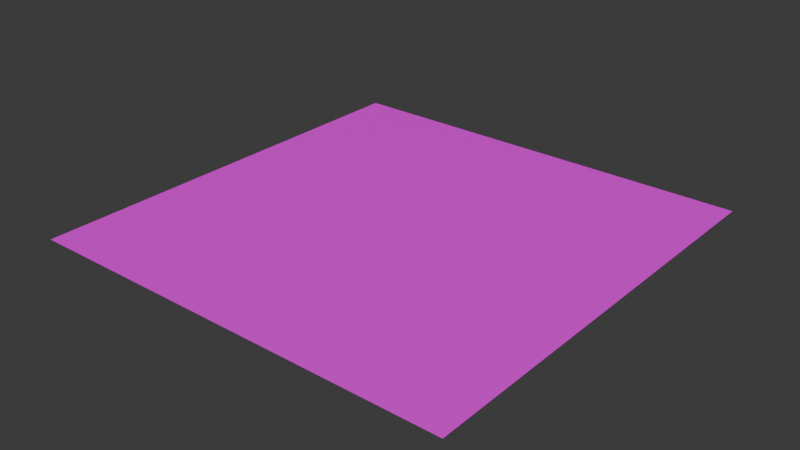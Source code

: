 # Source: plane.blend  (saved by Blender 4.4.32; exported with 4.5.12 LTS)
import bpy
from mathutils import Matrix  # noqa: F401  (used for matrix-valued properties, if any)

bpy.ops.wm.read_factory_settings(use_empty=True)
scene = bpy.context.scene
scene.name = 'Scene'

# ---- collections
col_collection = bpy.data.collections.new('Collection'); scene.collection.children.link(col_collection)

# ---- images (referenced by path relative to the original .blend; pixels are not part of the script)
import os
ASSET_DIR = os.environ.get("B2B_ASSET_DIR", "")  # directory of the original .blend (textures are referenced by path, not embedded)
HERE = os.path.dirname(os.path.abspath(__file__))  # packed textures are extracted next to this script under _unpacked/

def load_image(name, relpath, width, height, colorspace="sRGB"):
    """Load a texture the original file referenced (path relative to the .blend, or extracted next to this script)."""
    p = next((c for c in (os.path.join(HERE, relpath), os.path.join(ASSET_DIR, relpath)) if relpath and os.path.exists(c)), "")
    if p:
        img = bpy.data.images.load(p, check_existing=True)
        img.name = name
    else:  # same state as the original file: an image datablock whose file is absent (Cycles renders it pink)
        img = bpy.data.images.new(name, width, height)
        img.source = "FILE"
        img.filepath = "//" + (relpath or name)
    img.colorspace_settings.name = colorspace
    return img
img_grass_texture_1_png = load_image('Grass Texture 1.png', 'Grass Texture 1.png', 1024, 1024, 'sRGB')

# ---- materials (node trees are filled in below, after node groups)
mat_material_002 = bpy.data.materials.new('Material.002')

# ---- material node trees
mat_material_002.use_nodes = True; mat_material_002.node_tree.nodes.clear()

# ---- world
world_world = bpy.data.worlds.new('World'); scene.world = world_world
world_world.use_nodes = True; world_world.node_tree.nodes.clear()
_N = world_world.node_tree.nodes; _L = world_world.node_tree.links
n0 = _N.new('ShaderNodeOutputWorld'); n0.name = 'World Output'; n0.location = (300, 300)
n1 = _N.new('ShaderNodeBackground'); n1.name = 'Background'; n1.location = (10, 300)
n1.inputs[0].default_value = (0.05088, 0.05088, 0.05088, 1.0)
_L.new(n1.outputs[0], n0.inputs[0])
n0.is_active_output = True
world_world.color = (0.05088, 0.05088, 0.05088)
world_world.sun_shadow_jitter_overblur = 0.0

# ---- meshes
me_plane_001 = bpy.data.meshes.new('Plane.001')
me_plane_001.from_pydata([(-1.0, -1.0, 0.0), (1.0, -1.0, 0.0), (-1.0, 1.0, 0.0), (1.0, 1.0, 0.0)], [], [(0, 1, 3, 2)])
_uv = me_plane_001.uv_layers.new(name='UVMap')
_uv.uv.foreach_set('vector', [0.0, 0.0, 1.0, 0.0, 1.0, 1.0, 0.0, 1.0])
me_plane_001.materials.append(mat_material_002)
me_plane_001.update()

# ---- objects
ob_plane = bpy.data.objects.new('Plane', me_plane_001)
_N = mat_material_002.node_tree.nodes; _L = mat_material_002.node_tree.links
n0 = _N.new('ShaderNodeBsdfPrincipled'); n0.name = 'Principled BSDF'; n0.location = (10, 300)
n1 = _N.new('ShaderNodeOutputMaterial'); n1.name = 'Material Output'; n1.location = (300, 300)
n2 = _N.new('ShaderNodeTexImage'); n2.name = 'Image Texture'; n2.location = (-291, 268)
n2.image = img_grass_texture_1_png
n3 = _N.new('ShaderNodeTexCoord'); n3.name = 'Texture Coordinate'; n3.location = (-677, 261)
n3.object = ob_plane
n4 = _N.new('ShaderNodeMapping'); n4.name = 'Mapping'; n4.location = (-479, 283)
n4.inputs[3].default_value = (10.0, 10.0, 10.0)
_L.new(n0.outputs[0], n1.inputs[0])
_L.new(n3.outputs[2], n4.inputs[0])
_L.new(n4.outputs[0], n2.inputs[0])
_L.new(n2.outputs[0], n0.inputs[0])
n1.is_active_output = True

# ---- transforms, parenting, visibility, modifiers, constraints
ob_plane.location = (0.0, 0.0, 0.0)
ob_plane.scale = (10.0, 10.0, 10.0)

# ---- collection membership
col_collection.objects.link(ob_plane)

# ---- scene / render settings (as saved in the file)
scene.frame_start = 1; scene.frame_end = 250; scene.frame_set(1)
scene.render.engine = 'BLENDER_EEVEE_NEXT'
bpy.context.view_layer.update()

# ---- added for rendering (the .blend has no active camera and no usable light): camera, sun
cam_auto = bpy.data.cameras.new('AutoCamera')
cam_auto.lens = 50.0
cam_auto.sensor_width = 36.0
cam_auto.clip_end = 1000.0
ob_auto_camera = bpy.data.objects.new('AutoCamera', cam_auto)
scene.collection.objects.link(ob_auto_camera)
ob_auto_camera.location = (26.1693, -31.4032, 20.9354)
ob_auto_camera.rotation_euler = (1.09748, -7.21219e-08, 0.694738)
scene.camera = ob_auto_camera
light_auto_sun = bpy.data.lights.new('AutoSun', 'SUN')
light_auto_sun.energy = 3.0
light_auto_sun.angle = 0.0523599
ob_auto_sun = bpy.data.objects.new('AutoSun', light_auto_sun)
scene.collection.objects.link(ob_auto_sun)
ob_auto_sun.rotation_euler = (0.872665, 0.174533, 0.523599)
bpy.context.view_layer.update()
